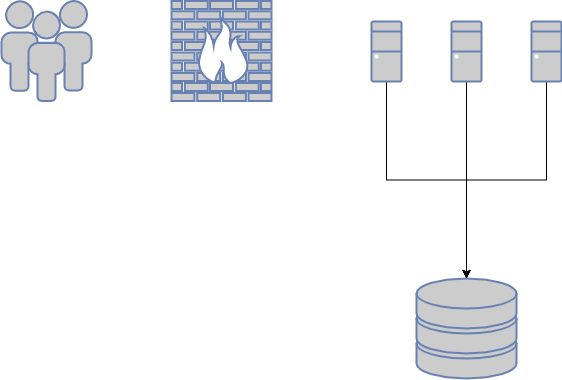

The diagram above was exported from draw.io. Its source (the exported page's mxGraphModel, read from the mxfile embedded in the PNG):
<mxGraphModel dx="1422" dy="839" grid="1" gridSize="10" guides="1" tooltips="1" connect="1" arrows="1" fold="1" page="1" pageScale="1" pageWidth="1100" pageHeight="850" background="none" math="0" shadow="0">
  <root>
    <mxCell id="0" />
    <mxCell id="1" parent="0" />
    <mxCell id="N4EVHBLZRa0PVEyzr3_n-5" value="" style="fontColor=#0066CC;verticalAlign=top;verticalLabelPosition=bottom;labelPosition=center;align=center;html=1;outlineConnect=0;fillColor=#CCCCCC;strokeColor=#6881B3;gradientColor=none;gradientDirection=north;strokeWidth=2;shape=mxgraph.networks.firewall;" vertex="1" parent="1">
      <mxGeometry x="200" y="132.5" width="100" height="100" as="geometry" />
    </mxCell>
    <mxCell id="N4EVHBLZRa0PVEyzr3_n-9" value="" style="fontColor=#0066CC;verticalAlign=top;verticalLabelPosition=bottom;labelPosition=center;align=center;html=1;outlineConnect=0;fillColor=#CCCCCC;strokeColor=#6881B3;gradientColor=none;gradientDirection=north;strokeWidth=2;shape=mxgraph.networks.storage;" vertex="1" parent="1">
      <mxGeometry x="445" y="410" width="100" height="100" as="geometry" />
    </mxCell>
    <mxCell id="N4EVHBLZRa0PVEyzr3_n-27" style="edgeStyle=orthogonalEdgeStyle;rounded=0;orthogonalLoop=1;jettySize=auto;html=1;exitX=0.5;exitY=1;exitDx=0;exitDy=0;exitPerimeter=0;entryX=0.5;entryY=0;entryDx=0;entryDy=0;entryPerimeter=0;" edge="1" parent="1" source="N4EVHBLZRa0PVEyzr3_n-10" target="N4EVHBLZRa0PVEyzr3_n-9">
      <mxGeometry relative="1" as="geometry" />
    </mxCell>
    <mxCell id="N4EVHBLZRa0PVEyzr3_n-10" value="" style="fontColor=#0066CC;verticalAlign=top;verticalLabelPosition=bottom;labelPosition=center;align=center;html=1;outlineConnect=0;fillColor=#CCCCCC;strokeColor=#6881B3;gradientColor=none;gradientDirection=north;strokeWidth=2;shape=mxgraph.networks.desktop_pc;" vertex="1" parent="1">
      <mxGeometry x="400" y="153" width="30" height="60" as="geometry" />
    </mxCell>
    <mxCell id="N4EVHBLZRa0PVEyzr3_n-11" value="" style="fontColor=#0066CC;verticalAlign=top;verticalLabelPosition=bottom;labelPosition=center;align=center;html=1;outlineConnect=0;fillColor=#CCCCCC;strokeColor=#6881B3;gradientColor=none;gradientDirection=north;strokeWidth=2;shape=mxgraph.networks.users;" vertex="1" parent="1">
      <mxGeometry x="30" y="132.5" width="90" height="100" as="geometry" />
    </mxCell>
    <mxCell id="N4EVHBLZRa0PVEyzr3_n-24" style="edgeStyle=orthogonalEdgeStyle;rounded=0;orthogonalLoop=1;jettySize=auto;html=1;exitX=0.5;exitY=1;exitDx=0;exitDy=0;exitPerimeter=0;" edge="1" parent="1" source="N4EVHBLZRa0PVEyzr3_n-13">
      <mxGeometry relative="1" as="geometry">
        <mxPoint x="495" y="410" as="targetPoint" />
      </mxGeometry>
    </mxCell>
    <mxCell id="N4EVHBLZRa0PVEyzr3_n-13" value="" style="fontColor=#0066CC;verticalAlign=top;verticalLabelPosition=bottom;labelPosition=center;align=center;html=1;outlineConnect=0;fillColor=#CCCCCC;strokeColor=#6881B3;gradientColor=none;gradientDirection=north;strokeWidth=2;shape=mxgraph.networks.desktop_pc;" vertex="1" parent="1">
      <mxGeometry x="480" y="153" width="30" height="60" as="geometry" />
    </mxCell>
    <mxCell id="N4EVHBLZRa0PVEyzr3_n-26" style="edgeStyle=orthogonalEdgeStyle;rounded=0;orthogonalLoop=1;jettySize=auto;html=1;exitX=0.5;exitY=1;exitDx=0;exitDy=0;exitPerimeter=0;entryX=0.5;entryY=0;entryDx=0;entryDy=0;entryPerimeter=0;" edge="1" parent="1" source="N4EVHBLZRa0PVEyzr3_n-14" target="N4EVHBLZRa0PVEyzr3_n-9">
      <mxGeometry relative="1" as="geometry" />
    </mxCell>
    <mxCell id="N4EVHBLZRa0PVEyzr3_n-14" value="" style="fontColor=#0066CC;verticalAlign=top;verticalLabelPosition=bottom;labelPosition=center;align=center;html=1;outlineConnect=0;fillColor=#CCCCCC;strokeColor=#6881B3;gradientColor=none;gradientDirection=north;strokeWidth=2;shape=mxgraph.networks.desktop_pc;" vertex="1" parent="1">
      <mxGeometry x="560" y="153" width="30" height="60" as="geometry" />
    </mxCell>
  </root>
</mxGraphModel>